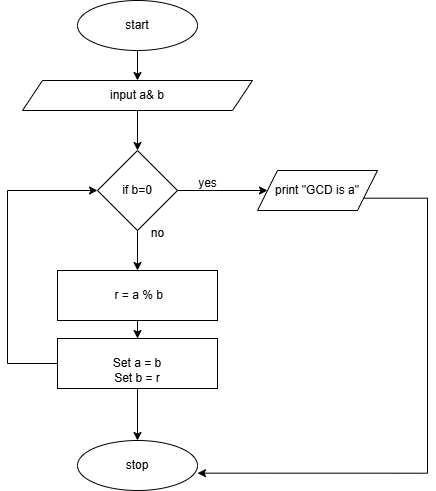

The diagram above was exported from draw.io. Its source (the exported page's mxGraphModel, read from the mxfile embedded in the PNG):
<mxGraphModel dx="954" dy="652" grid="1" gridSize="10" guides="1" tooltips="1" connect="1" arrows="1" fold="1" page="1" pageScale="1" pageWidth="827" pageHeight="1169" math="0" shadow="0">
  <root>
    <mxCell id="WIyWlLk6GJQsqaUBKTNV-0" />
    <mxCell id="WIyWlLk6GJQsqaUBKTNV-1" parent="WIyWlLk6GJQsqaUBKTNV-0" />
    <mxCell id="6QnIkaxn3OfFdXQaDVQD-14" style="edgeStyle=orthogonalEdgeStyle;rounded=0;orthogonalLoop=1;jettySize=auto;html=1;exitX=0.5;exitY=1;exitDx=0;exitDy=0;entryX=0.5;entryY=0;entryDx=0;entryDy=0;" edge="1" parent="WIyWlLk6GJQsqaUBKTNV-1" source="6QnIkaxn3OfFdXQaDVQD-0" target="6QnIkaxn3OfFdXQaDVQD-1">
      <mxGeometry relative="1" as="geometry" />
    </mxCell>
    <mxCell id="6QnIkaxn3OfFdXQaDVQD-0" value="start" style="ellipse;whiteSpace=wrap;html=1;" vertex="1" parent="WIyWlLk6GJQsqaUBKTNV-1">
      <mxGeometry x="260" y="60" width="120" height="50" as="geometry" />
    </mxCell>
    <mxCell id="6QnIkaxn3OfFdXQaDVQD-15" style="edgeStyle=orthogonalEdgeStyle;rounded=0;orthogonalLoop=1;jettySize=auto;html=1;exitX=0.5;exitY=1;exitDx=0;exitDy=0;entryX=0.5;entryY=0;entryDx=0;entryDy=0;" edge="1" parent="WIyWlLk6GJQsqaUBKTNV-1" source="6QnIkaxn3OfFdXQaDVQD-1" target="6QnIkaxn3OfFdXQaDVQD-2">
      <mxGeometry relative="1" as="geometry" />
    </mxCell>
    <mxCell id="6QnIkaxn3OfFdXQaDVQD-1" value="input a&amp;amp; b" style="shape=parallelogram;perimeter=parallelogramPerimeter;whiteSpace=wrap;html=1;fixedSize=1;" vertex="1" parent="WIyWlLk6GJQsqaUBKTNV-1">
      <mxGeometry x="205" y="140" width="230" height="30" as="geometry" />
    </mxCell>
    <mxCell id="6QnIkaxn3OfFdXQaDVQD-4" value="" style="edgeStyle=orthogonalEdgeStyle;rounded=0;orthogonalLoop=1;jettySize=auto;html=1;" edge="1" parent="WIyWlLk6GJQsqaUBKTNV-1" source="6QnIkaxn3OfFdXQaDVQD-2" target="6QnIkaxn3OfFdXQaDVQD-3">
      <mxGeometry relative="1" as="geometry" />
    </mxCell>
    <mxCell id="6QnIkaxn3OfFdXQaDVQD-6" value="" style="edgeStyle=orthogonalEdgeStyle;rounded=0;orthogonalLoop=1;jettySize=auto;html=1;" edge="1" parent="WIyWlLk6GJQsqaUBKTNV-1" source="6QnIkaxn3OfFdXQaDVQD-2" target="6QnIkaxn3OfFdXQaDVQD-5">
      <mxGeometry relative="1" as="geometry" />
    </mxCell>
    <mxCell id="6QnIkaxn3OfFdXQaDVQD-2" value="if b=0" style="rhombus;whiteSpace=wrap;html=1;" vertex="1" parent="WIyWlLk6GJQsqaUBKTNV-1">
      <mxGeometry x="280" y="210" width="80" height="80" as="geometry" />
    </mxCell>
    <mxCell id="6QnIkaxn3OfFdXQaDVQD-3" value="print &quot;GCD is a&quot;" style="shape=parallelogram;perimeter=parallelogramPerimeter;whiteSpace=wrap;html=1;fixedSize=1;" vertex="1" parent="WIyWlLk6GJQsqaUBKTNV-1">
      <mxGeometry x="440" y="230" width="120" height="40" as="geometry" />
    </mxCell>
    <mxCell id="6QnIkaxn3OfFdXQaDVQD-8" value="" style="edgeStyle=orthogonalEdgeStyle;rounded=0;orthogonalLoop=1;jettySize=auto;html=1;" edge="1" parent="WIyWlLk6GJQsqaUBKTNV-1" source="6QnIkaxn3OfFdXQaDVQD-5" target="6QnIkaxn3OfFdXQaDVQD-7">
      <mxGeometry relative="1" as="geometry" />
    </mxCell>
    <mxCell id="6QnIkaxn3OfFdXQaDVQD-5" value="&amp;nbsp;r = a % b" style="whiteSpace=wrap;html=1;" vertex="1" parent="WIyWlLk6GJQsqaUBKTNV-1">
      <mxGeometry x="240" y="330" width="160" height="50" as="geometry" />
    </mxCell>
    <mxCell id="6QnIkaxn3OfFdXQaDVQD-9" style="edgeStyle=orthogonalEdgeStyle;rounded=0;orthogonalLoop=1;jettySize=auto;html=1;exitX=0;exitY=0.5;exitDx=0;exitDy=0;entryX=0;entryY=0.5;entryDx=0;entryDy=0;" edge="1" parent="WIyWlLk6GJQsqaUBKTNV-1" source="6QnIkaxn3OfFdXQaDVQD-7" target="6QnIkaxn3OfFdXQaDVQD-2">
      <mxGeometry relative="1" as="geometry">
        <Array as="points">
          <mxPoint x="190" y="423" />
          <mxPoint x="190" y="250" />
        </Array>
      </mxGeometry>
    </mxCell>
    <mxCell id="6QnIkaxn3OfFdXQaDVQD-12" style="edgeStyle=orthogonalEdgeStyle;rounded=0;orthogonalLoop=1;jettySize=auto;html=1;exitX=0.5;exitY=1;exitDx=0;exitDy=0;entryX=0.5;entryY=0;entryDx=0;entryDy=0;" edge="1" parent="WIyWlLk6GJQsqaUBKTNV-1" source="6QnIkaxn3OfFdXQaDVQD-7" target="6QnIkaxn3OfFdXQaDVQD-10">
      <mxGeometry relative="1" as="geometry" />
    </mxCell>
    <mxCell id="6QnIkaxn3OfFdXQaDVQD-7" value="&lt;br&gt;Set a = b&lt;br&gt;&lt;div&gt;Set b = r&lt;/div&gt;" style="whiteSpace=wrap;html=1;" vertex="1" parent="WIyWlLk6GJQsqaUBKTNV-1">
      <mxGeometry x="240" y="398" width="160" height="50" as="geometry" />
    </mxCell>
    <mxCell id="6QnIkaxn3OfFdXQaDVQD-10" value="stop" style="ellipse;whiteSpace=wrap;html=1;" vertex="1" parent="WIyWlLk6GJQsqaUBKTNV-1">
      <mxGeometry x="260" y="500" width="120" height="50" as="geometry" />
    </mxCell>
    <mxCell id="6QnIkaxn3OfFdXQaDVQD-13" style="edgeStyle=orthogonalEdgeStyle;rounded=0;orthogonalLoop=1;jettySize=auto;html=1;exitX=1;exitY=0.75;exitDx=0;exitDy=0;entryX=1;entryY=0.653;entryDx=0;entryDy=0;entryPerimeter=0;" edge="1" parent="WIyWlLk6GJQsqaUBKTNV-1" source="6QnIkaxn3OfFdXQaDVQD-3" target="6QnIkaxn3OfFdXQaDVQD-10">
      <mxGeometry relative="1" as="geometry">
        <Array as="points">
          <mxPoint x="610" y="258" />
          <mxPoint x="610" y="533" />
        </Array>
      </mxGeometry>
    </mxCell>
    <mxCell id="6QnIkaxn3OfFdXQaDVQD-16" value="yes" style="text;html=1;align=center;verticalAlign=middle;resizable=0;points=[];autosize=1;strokeColor=none;fillColor=none;" vertex="1" parent="WIyWlLk6GJQsqaUBKTNV-1">
      <mxGeometry x="370" y="228" width="40" height="30" as="geometry" />
    </mxCell>
    <mxCell id="6QnIkaxn3OfFdXQaDVQD-17" value="no" style="text;html=1;align=center;verticalAlign=middle;resizable=0;points=[];autosize=1;strokeColor=none;fillColor=none;" vertex="1" parent="WIyWlLk6GJQsqaUBKTNV-1">
      <mxGeometry x="320" y="278" width="40" height="30" as="geometry" />
    </mxCell>
  </root>
</mxGraphModel>